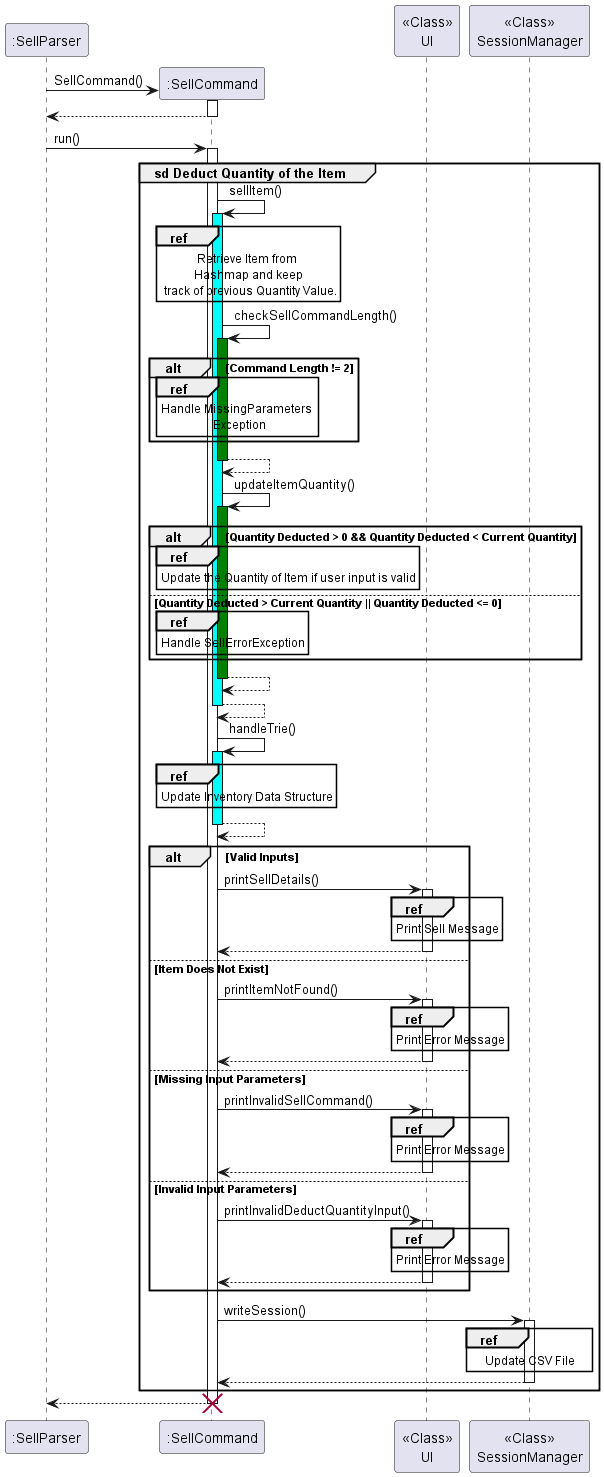

The diagram above was rendered by PlantUML. Its source (embedded in the PNG):
@startuml
'https://plantuml.com/sequence-diagram

participant ":SellParser"
":SellParser" -> ":SellCommand"**:SellCommand()
activate ":SellCommand"
":SellCommand" --> ":SellParser"
deactivate ":SellCommand"
":SellParser" -> ":SellCommand": run()

group sd Deduct Quantity of the Item
    activate ":SellCommand"
    ":SellCommand"->":SellCommand": sellItem()
    activate ":SellCommand" #Cyan
    ref over ":SellCommand": Retrieve Item from \n Hashmap and keep \n track of previous Quantity Value.
    ":SellCommand" -> ":SellCommand": checkSellCommandLength()
    activate ":SellCommand" #Green

    alt Command Length != 2
    ref over ":SellCommand": Handle MissingParameters \n Exception
    end


    activate ":SellCommand"
    ":SellCommand" --> ":SellCommand"
    deactivate ":SellCommand"
    ":SellCommand" -> ":SellCommand": updateItemQuantity()
    activate ":SellCommand" #Green

    alt Quantity Deducted > 0 && Quantity Deducted < Current Quantity
    ref over ":SellCommand"
    Update the Quantity of Item if user input is valid
    end
    else Quantity Deducted > Current Quantity || Quantity Deducted <= 0
    ref over ":SellCommand": Handle SellErrorException
    end
    ":SellCommand" --> ":SellCommand"
    deactivate ":SellCommand"
    ":SellCommand" --> ":SellCommand"
    deactivate ":SellCommand"

    ":SellCommand"->":SellCommand": handleTrie()
    activate ":SellCommand" #Cyan
    ref over ":SellCommand": Update Inventory Data Structure
    ":SellCommand"-->":SellCommand"
    deactivate ":SellCommand"

    alt Valid Inputs
        ":SellCommand" -> "<<Class>>\nUI": printSellDetails()
        activate "<<Class>>\nUI"
        ref over "<<Class>>\nUI": Print Sell Message
        "<<Class>>\nUI"-->":SellCommand"
        deactivate "<<Class>>\nUI"
    else Item Does Not Exist
        ":SellCommand" -> "<<Class>>\nUI": printItemNotFound()
        activate "<<Class>>\nUI"
        ref over "<<Class>>\nUI": Print Error Message
        "<<Class>>\nUI"-->":SellCommand"
        deactivate "<<Class>>\nUI"
    else Missing Input Parameters
        ":SellCommand" -> "<<Class>>\nUI": printInvalidSellCommand()
        activate "<<Class>>\nUI"
        ref over "<<Class>>\nUI": Print Error Message
        "<<Class>>\nUI"-->":SellCommand"
        deactivate "<<Class>>\nUI"
    else Invalid Input Parameters
        ":SellCommand" -> "<<Class>>\nUI": printInvalidDeductQuantityInput()
        activate "<<Class>>\nUI"
        ref over "<<Class>>\nUI": Print Error Message
        "<<Class>>\nUI"-->":SellCommand"
        deactivate "<<Class>>\nUI"
    end
    ":SellCommand" -> "<<Class>>\nSessionManager": writeSession()
    activate "<<Class>>\nSessionManager"
    ref over "<<Class>>\nSessionManager": Update CSV File
    "<<Class>>\nSessionManager" --> ":SellCommand"
    deactivate "<<Class>>\nSessionManager"
end
":SellCommand" --> ":SellParser"
destroy ":SellCommand"
@enduml